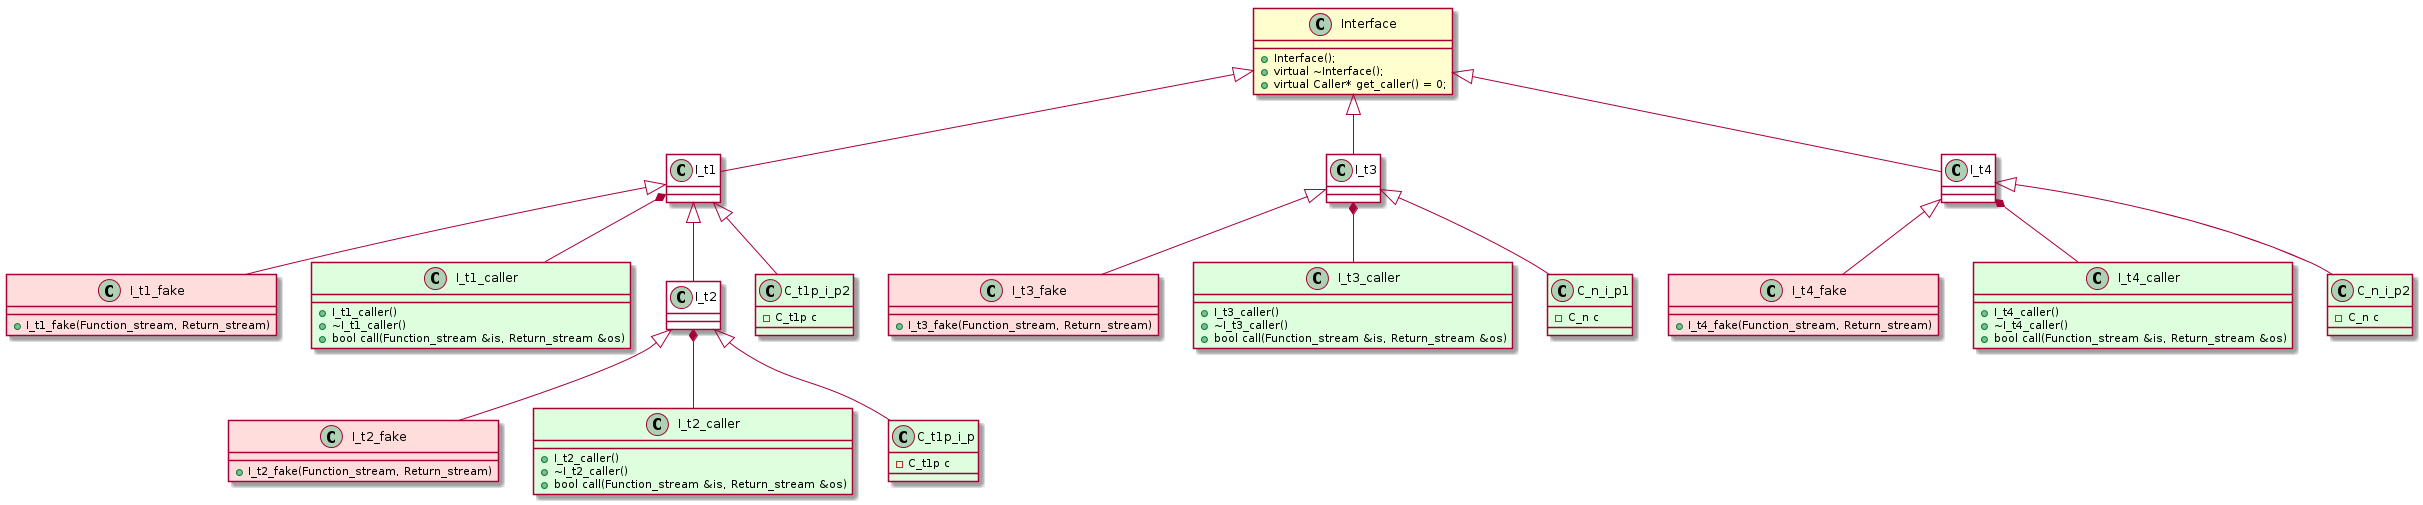

The diagram above was rendered by PlantUML. Its source (embedded in the PNG):
@startuml

Class Interface {
  + Interface();
  + virtual ~Interface();
  + virtual Caller* get_caller() = 0;
}


Class I_t1 #FFFFFF {

}

Class I_t1_fake #FFDDDD {
      + I_t1_fake(Function_stream, Return_stream)
}

I_t1 <|-- I_t1_fake

Class I_t1_caller #DDFFDD {
      + I_t1_caller()
      + ~I_t1_caller()
      + bool call(Function_stream &is, Return_stream &os)
}

I_t1 *-- I_t1_caller




Interface <|-- I_t1



Class I_t3 #FFFFFF {

}

Class I_t3_fake #FFDDDD {
      + I_t3_fake(Function_stream, Return_stream)
}

I_t3 <|-- I_t3_fake

Class I_t3_caller #DDFFDD {
      + I_t3_caller()
      + ~I_t3_caller()
      + bool call(Function_stream &is, Return_stream &os)
}

I_t3 *-- I_t3_caller




Interface <|-- I_t3



Class I_t4 #FFFFFF {

}

Class I_t4_fake #FFDDDD {
      + I_t4_fake(Function_stream, Return_stream)
}

I_t4 <|-- I_t4_fake

Class I_t4_caller #DDFFDD {
      + I_t4_caller()
      + ~I_t4_caller()
      + bool call(Function_stream &is, Return_stream &os)
}

I_t4 *-- I_t4_caller




Interface <|-- I_t4



Class I_t2 #FFFFFF {

}

Class I_t2_fake #FFDDDD {
      + I_t2_fake(Function_stream, Return_stream)
}

I_t2 <|-- I_t2_fake

Class I_t2_caller #DDFFDD {
      + I_t2_caller()
      + ~I_t2_caller()
      + bool call(Function_stream &is, Return_stream &os)
}

I_t2 *-- I_t2_caller




I_t1 <|-- I_t2






class C_t1p_i_p #DDFFDD {
      - C_t1p c
}
I_t2 <|-- C_t1p_i_p

class C_t1p_i_p2 #DDFFDD {
      - C_t1p c
}
I_t1 <|-- C_t1p_i_p2









class C_n_i_p1 #DDFFDD {
      - C_n c
}
I_t3 <|-- C_n_i_p1

class C_n_i_p2 #DDFFDD {
      - C_n c
}
I_t4 <|-- C_n_i_p2



@enduml